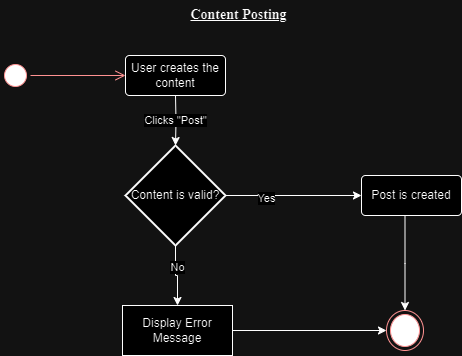

The diagram above was exported from draw.io. Its source (the exported page's mxGraphModel, read from the mxfile embedded in the PNG):
<mxGraphModel dx="712" dy="-1452" grid="1" gridSize="10" guides="1" tooltips="1" connect="1" arrows="1" fold="1" page="1" pageScale="1" pageWidth="850" pageHeight="1100" math="0" shadow="0">
  <root>
    <mxCell id="0" />
    <mxCell id="1" parent="0" />
    <mxCell id="0WdK2k2qbAs6Yd2dcGUB-20" value="" style="ellipse;html=1;shape=startState;fillColor=#000000;strokeColor=#ff0000;" vertex="1" parent="1">
      <mxGeometry x="266" y="2260" width="30" height="30" as="geometry" />
    </mxCell>
    <mxCell id="0WdK2k2qbAs6Yd2dcGUB-21" value="" style="edgeStyle=orthogonalEdgeStyle;html=1;verticalAlign=bottom;endArrow=open;endSize=8;strokeColor=#ff0000;rounded=0;entryX=0;entryY=0.5;entryDx=0;entryDy=0;" edge="1" parent="1" source="0WdK2k2qbAs6Yd2dcGUB-20" target="0WdK2k2qbAs6Yd2dcGUB-22">
      <mxGeometry relative="1" as="geometry">
        <mxPoint x="410" y="2275" as="targetPoint" />
      </mxGeometry>
    </mxCell>
    <mxCell id="0WdK2k2qbAs6Yd2dcGUB-22" value="User creates the content" style="rounded=1;arcSize=10;whiteSpace=wrap;html=1;align=center;" vertex="1" parent="1">
      <mxGeometry x="391" y="2255" width="100" height="40" as="geometry" />
    </mxCell>
    <mxCell id="0WdK2k2qbAs6Yd2dcGUB-23" style="edgeStyle=orthogonalEdgeStyle;rounded=0;orthogonalLoop=1;jettySize=auto;html=1;entryX=0;entryY=0.5;entryDx=0;entryDy=0;" edge="1" parent="1" source="0WdK2k2qbAs6Yd2dcGUB-25" target="0WdK2k2qbAs6Yd2dcGUB-28">
      <mxGeometry relative="1" as="geometry" />
    </mxCell>
    <mxCell id="0WdK2k2qbAs6Yd2dcGUB-24" value="Yes" style="edgeLabel;html=1;align=center;verticalAlign=middle;resizable=0;points=[];" vertex="1" connectable="0" parent="0WdK2k2qbAs6Yd2dcGUB-23">
      <mxGeometry x="-0.4093" y="-2" relative="1" as="geometry">
        <mxPoint as="offset" />
      </mxGeometry>
    </mxCell>
    <mxCell id="0WdK2k2qbAs6Yd2dcGUB-25" value="Content is valid?" style="strokeWidth=2;html=1;shape=mxgraph.flowchart.decision;whiteSpace=wrap;" vertex="1" parent="1">
      <mxGeometry x="391" y="2345" width="100" height="100" as="geometry" />
    </mxCell>
    <mxCell id="0WdK2k2qbAs6Yd2dcGUB-26" value="Clicks &quot;Post&quot;" style="edgeStyle=orthogonalEdgeStyle;rounded=0;orthogonalLoop=1;jettySize=auto;html=1;entryX=0.5;entryY=0;entryDx=0;entryDy=0;entryPerimeter=0;" edge="1" parent="1" target="0WdK2k2qbAs6Yd2dcGUB-25">
      <mxGeometry relative="1" as="geometry">
        <mxPoint x="441" y="2295" as="sourcePoint" />
      </mxGeometry>
    </mxCell>
    <mxCell id="0WdK2k2qbAs6Yd2dcGUB-27" style="edgeStyle=orthogonalEdgeStyle;rounded=0;orthogonalLoop=1;jettySize=auto;html=1;entryX=0.5;entryY=0;entryDx=0;entryDy=0;" edge="1" parent="1" source="0WdK2k2qbAs6Yd2dcGUB-28" target="0WdK2k2qbAs6Yd2dcGUB-29">
      <mxGeometry relative="1" as="geometry">
        <mxPoint x="677" y="2494.9999999999995" as="targetPoint" />
        <Array as="points">
          <mxPoint x="671" y="2463" />
        </Array>
      </mxGeometry>
    </mxCell>
    <mxCell id="0WdK2k2qbAs6Yd2dcGUB-28" value="Post is created" style="rounded=1;arcSize=10;whiteSpace=wrap;html=1;align=center;" vertex="1" parent="1">
      <mxGeometry x="627" y="2375" width="100" height="40" as="geometry" />
    </mxCell>
    <mxCell id="0WdK2k2qbAs6Yd2dcGUB-29" value="" style="ellipse;html=1;shape=endState;fillColor=#000000;strokeColor=#ff0000;" vertex="1" parent="1">
      <mxGeometry x="652" y="2510" width="37" height="40" as="geometry" />
    </mxCell>
    <mxCell id="0WdK2k2qbAs6Yd2dcGUB-30" style="edgeStyle=orthogonalEdgeStyle;rounded=0;orthogonalLoop=1;jettySize=auto;html=1;entryX=0;entryY=0.5;entryDx=0;entryDy=0;" edge="1" parent="1" source="0WdK2k2qbAs6Yd2dcGUB-31" target="0WdK2k2qbAs6Yd2dcGUB-29">
      <mxGeometry relative="1" as="geometry">
        <mxPoint x="650" y="2520" as="targetPoint" />
      </mxGeometry>
    </mxCell>
    <mxCell id="0WdK2k2qbAs6Yd2dcGUB-31" value="Display Error Message" style="html=1;whiteSpace=wrap;" vertex="1" parent="1">
      <mxGeometry x="388" y="2505" width="110" height="50" as="geometry" />
    </mxCell>
    <mxCell id="0WdK2k2qbAs6Yd2dcGUB-32" style="edgeStyle=orthogonalEdgeStyle;rounded=0;orthogonalLoop=1;jettySize=auto;html=1;exitX=0.5;exitY=1;exitDx=0;exitDy=0;exitPerimeter=0;entryX=0.5;entryY=0;entryDx=0;entryDy=0;" edge="1" parent="1" source="0WdK2k2qbAs6Yd2dcGUB-25" target="0WdK2k2qbAs6Yd2dcGUB-31">
      <mxGeometry relative="1" as="geometry" />
    </mxCell>
    <mxCell id="0WdK2k2qbAs6Yd2dcGUB-33" value="No" style="edgeLabel;html=1;align=center;verticalAlign=middle;resizable=0;points=[];" vertex="1" connectable="0" parent="0WdK2k2qbAs6Yd2dcGUB-32">
      <mxGeometry x="-0.327" y="1" relative="1" as="geometry">
        <mxPoint as="offset" />
      </mxGeometry>
    </mxCell>
    <mxCell id="0WdK2k2qbAs6Yd2dcGUB-34" value="&lt;b&gt;&lt;u&gt;&lt;font style=&quot;font-size: 14px;&quot; face=&quot;Times New Roman&quot;&gt;Content Posting&lt;/font&gt;&lt;/u&gt;&lt;/b&gt;" style="text;html=1;align=center;verticalAlign=middle;resizable=0;points=[];autosize=1;strokeColor=none;fillColor=none;" vertex="1" parent="1">
      <mxGeometry x="444" y="2200" width="120" height="30" as="geometry" />
    </mxCell>
  </root>
</mxGraphModel>